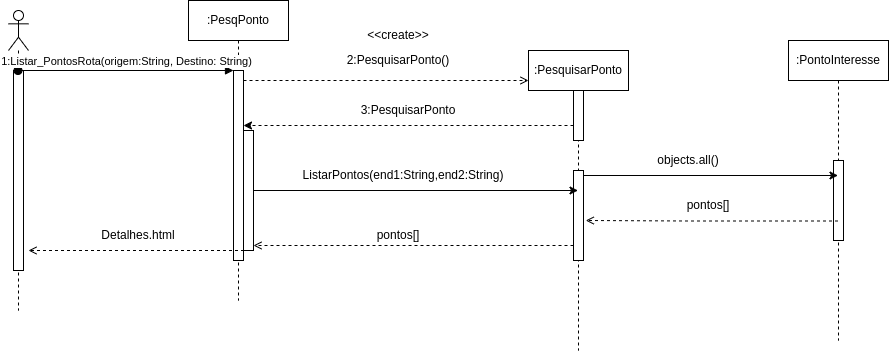

The diagram above was exported from draw.io. Its source (the exported page's mxGraphModel, read from the mxfile embedded in the PNG):
<mxGraphModel dx="806" dy="533" grid="1" gridSize="10" guides="1" tooltips="1" connect="1" arrows="1" fold="1" page="1" pageScale="1" pageWidth="850" pageHeight="1100" math="0" shadow="0">
  <root>
    <mxCell id="0" />
    <mxCell id="1" parent="0" />
    <mxCell id="aM9ryv3xv72pqoxQDRHE-1" value=":PesqPonto" style="shape=umlLifeline;perimeter=lifelinePerimeter;whiteSpace=wrap;html=1;container=0;dropTarget=0;collapsible=0;recursiveResize=0;outlineConnect=0;portConstraint=eastwest;newEdgeStyle={&quot;edgeStyle&quot;:&quot;elbowEdgeStyle&quot;,&quot;elbow&quot;:&quot;vertical&quot;,&quot;curved&quot;:0,&quot;rounded&quot;:0};" parent="1" vertex="1">
      <mxGeometry x="220" y="50" width="100" height="300" as="geometry" />
    </mxCell>
    <mxCell id="aM9ryv3xv72pqoxQDRHE-2" value="" style="html=1;points=[];perimeter=orthogonalPerimeter;outlineConnect=0;targetShapes=umlLifeline;portConstraint=eastwest;newEdgeStyle={&quot;edgeStyle&quot;:&quot;elbowEdgeStyle&quot;,&quot;elbow&quot;:&quot;vertical&quot;,&quot;curved&quot;:0,&quot;rounded&quot;:0};" parent="aM9ryv3xv72pqoxQDRHE-1" vertex="1">
      <mxGeometry x="45" y="70" width="10" height="190" as="geometry" />
    </mxCell>
    <mxCell id="_A1RgMlKPlGH34mNmcYh-12" value="" style="html=1;points=[[0,0,0,0,5],[0,1,0,0,-5],[1,0,0,0,5],[1,1,0,0,-5]];perimeter=orthogonalPerimeter;outlineConnect=0;targetShapes=umlLifeline;portConstraint=eastwest;newEdgeStyle={&quot;curved&quot;:0,&quot;rounded&quot;:0};" parent="aM9ryv3xv72pqoxQDRHE-1" vertex="1">
      <mxGeometry x="55" y="130" width="10" height="120" as="geometry" />
    </mxCell>
    <mxCell id="aM9ryv3xv72pqoxQDRHE-5" value=":PesquisarPonto" style="shape=umlLifeline;perimeter=lifelinePerimeter;whiteSpace=wrap;html=1;container=0;dropTarget=0;collapsible=0;recursiveResize=0;outlineConnect=0;portConstraint=eastwest;newEdgeStyle={&quot;edgeStyle&quot;:&quot;elbowEdgeStyle&quot;,&quot;elbow&quot;:&quot;vertical&quot;,&quot;curved&quot;:0,&quot;rounded&quot;:0};size=40;" parent="1" vertex="1">
      <mxGeometry x="560" y="100" width="100" height="300" as="geometry" />
    </mxCell>
    <mxCell id="aM9ryv3xv72pqoxQDRHE-6" value="" style="html=1;points=[];perimeter=orthogonalPerimeter;outlineConnect=0;targetShapes=umlLifeline;portConstraint=eastwest;newEdgeStyle={&quot;edgeStyle&quot;:&quot;elbowEdgeStyle&quot;,&quot;elbow&quot;:&quot;vertical&quot;,&quot;curved&quot;:0,&quot;rounded&quot;:0};" parent="aM9ryv3xv72pqoxQDRHE-5" vertex="1">
      <mxGeometry x="45" y="40" width="10" height="50" as="geometry" />
    </mxCell>
    <mxCell id="_A1RgMlKPlGH34mNmcYh-14" value="" style="html=1;points=[[0,0,0,0,5],[0,1,0,0,-5],[1,0,0,0,5],[1,1,0,0,-5]];perimeter=orthogonalPerimeter;outlineConnect=0;targetShapes=umlLifeline;portConstraint=eastwest;newEdgeStyle={&quot;curved&quot;:0,&quot;rounded&quot;:0};" parent="aM9ryv3xv72pqoxQDRHE-5" vertex="1">
      <mxGeometry x="45" y="120" width="10" height="90" as="geometry" />
    </mxCell>
    <mxCell id="_A1RgMlKPlGH34mNmcYh-1" value="" style="shape=umlLifeline;perimeter=lifelinePerimeter;whiteSpace=wrap;html=1;container=1;dropTarget=0;collapsible=0;recursiveResize=0;outlineConnect=0;portConstraint=eastwest;newEdgeStyle={&quot;curved&quot;:0,&quot;rounded&quot;:0};participant=umlActor;" parent="1" vertex="1">
      <mxGeometry x="40" y="60" width="20" height="300" as="geometry" />
    </mxCell>
    <mxCell id="_A1RgMlKPlGH34mNmcYh-2" value="" style="html=1;points=[[0,0,0,0,5],[0,1,0,0,-5],[1,0,0,0,5],[1,1,0,0,-5]];perimeter=orthogonalPerimeter;outlineConnect=0;targetShapes=umlLifeline;portConstraint=eastwest;newEdgeStyle={&quot;curved&quot;:0,&quot;rounded&quot;:0};" parent="_A1RgMlKPlGH34mNmcYh-1" vertex="1">
      <mxGeometry x="5" y="60" width="10" height="200" as="geometry" />
    </mxCell>
    <mxCell id="aM9ryv3xv72pqoxQDRHE-3" value="1:Listar_PontosRota(origem:String, Destino: String)" style="html=1;verticalAlign=bottom;startArrow=oval;endArrow=block;startSize=8;elbow=vertical;rounded=0;" parent="1" edge="1">
      <mxGeometry relative="1" as="geometry">
        <mxPoint x="49.5" y="120" as="sourcePoint" />
        <mxPoint x="265" y="120" as="targetPoint" />
      </mxGeometry>
    </mxCell>
    <mxCell id="_A1RgMlKPlGH34mNmcYh-6" style="rounded=0;orthogonalLoop=1;jettySize=auto;html=1;elbow=vertical;dashed=1;endArrow=open;endFill=0;" parent="1" edge="1">
      <mxGeometry relative="1" as="geometry">
        <mxPoint x="275" y="130" as="sourcePoint" />
        <mxPoint x="560" y="130" as="targetPoint" />
      </mxGeometry>
    </mxCell>
    <mxCell id="_A1RgMlKPlGH34mNmcYh-8" value="&amp;lt;&amp;lt;create&amp;gt;&amp;gt;" style="text;html=1;strokeColor=none;fillColor=none;align=center;verticalAlign=middle;whiteSpace=wrap;rounded=0;" parent="1" vertex="1">
      <mxGeometry x="400" y="70" width="60" height="30" as="geometry" />
    </mxCell>
    <mxCell id="_A1RgMlKPlGH34mNmcYh-9" value="2:PesquisarPonto()" style="text;html=1;strokeColor=none;fillColor=none;align=center;verticalAlign=middle;whiteSpace=wrap;rounded=0;" parent="1" vertex="1">
      <mxGeometry x="395" y="100" width="70" height="20" as="geometry" />
    </mxCell>
    <mxCell id="_A1RgMlKPlGH34mNmcYh-11" style="rounded=0;orthogonalLoop=1;jettySize=auto;html=1;elbow=vertical;dashed=1;" parent="1" source="aM9ryv3xv72pqoxQDRHE-6" target="aM9ryv3xv72pqoxQDRHE-2" edge="1">
      <mxGeometry relative="1" as="geometry">
        <Array as="points">
          <mxPoint x="290" y="175" />
        </Array>
      </mxGeometry>
    </mxCell>
    <mxCell id="_A1RgMlKPlGH34mNmcYh-13" style="rounded=0;orthogonalLoop=1;jettySize=auto;html=1;" parent="1" source="_A1RgMlKPlGH34mNmcYh-12" target="aM9ryv3xv72pqoxQDRHE-5" edge="1">
      <mxGeometry relative="1" as="geometry" />
    </mxCell>
    <mxCell id="_A1RgMlKPlGH34mNmcYh-15" value="ListarPontos(end1:String,end2:String)" style="text;html=1;strokeColor=none;fillColor=none;align=center;verticalAlign=middle;whiteSpace=wrap;rounded=0;" parent="1" vertex="1">
      <mxGeometry x="405" y="210" width="60" height="30" as="geometry" />
    </mxCell>
    <mxCell id="_A1RgMlKPlGH34mNmcYh-16" style="rounded=0;orthogonalLoop=1;jettySize=auto;html=1;entryX=1;entryY=1;entryDx=0;entryDy=-5;entryPerimeter=0;dashed=1;endArrow=open;endFill=0;" parent="1" source="_A1RgMlKPlGH34mNmcYh-14" target="_A1RgMlKPlGH34mNmcYh-12" edge="1">
      <mxGeometry relative="1" as="geometry" />
    </mxCell>
    <mxCell id="_A1RgMlKPlGH34mNmcYh-18" value=":PontoInteresse" style="shape=umlLifeline;perimeter=lifelinePerimeter;whiteSpace=wrap;html=1;container=1;dropTarget=0;collapsible=0;recursiveResize=0;outlineConnect=0;portConstraint=eastwest;newEdgeStyle={&quot;curved&quot;:0,&quot;rounded&quot;:0};" parent="1" vertex="1">
      <mxGeometry x="820" y="90" width="100" height="300" as="geometry" />
    </mxCell>
    <mxCell id="_A1RgMlKPlGH34mNmcYh-20" value="" style="html=1;points=[[0,0,0,0,5],[0,1,0,0,-5],[1,0,0,0,5],[1,1,0,0,-5]];perimeter=orthogonalPerimeter;outlineConnect=0;targetShapes=umlLifeline;portConstraint=eastwest;newEdgeStyle={&quot;curved&quot;:0,&quot;rounded&quot;:0};" parent="_A1RgMlKPlGH34mNmcYh-18" vertex="1">
      <mxGeometry x="45" y="120" width="10" height="80" as="geometry" />
    </mxCell>
    <mxCell id="_A1RgMlKPlGH34mNmcYh-19" style="rounded=0;orthogonalLoop=1;jettySize=auto;html=1;" parent="1" target="_A1RgMlKPlGH34mNmcYh-18" edge="1">
      <mxGeometry relative="1" as="geometry">
        <mxPoint x="615" y="225" as="sourcePoint" />
        <mxPoint x="819.5" y="225" as="targetPoint" />
      </mxGeometry>
    </mxCell>
    <mxCell id="_A1RgMlKPlGH34mNmcYh-21" value="objects.all()" style="text;html=1;strokeColor=none;fillColor=none;align=center;verticalAlign=middle;whiteSpace=wrap;rounded=0;" parent="1" vertex="1">
      <mxGeometry x="690" y="200" width="60" height="20" as="geometry" />
    </mxCell>
    <mxCell id="_A1RgMlKPlGH34mNmcYh-22" value="3:PesquisarPonto" style="text;html=1;strokeColor=none;fillColor=none;align=center;verticalAlign=middle;whiteSpace=wrap;rounded=0;" parent="1" vertex="1">
      <mxGeometry x="405" y="150" width="70" height="20" as="geometry" />
    </mxCell>
    <mxCell id="_A1RgMlKPlGH34mNmcYh-23" style="rounded=0;orthogonalLoop=1;jettySize=auto;html=1;endArrow=open;endFill=0;dashed=1;" parent="1" edge="1">
      <mxGeometry relative="1" as="geometry">
        <mxPoint x="869.5" y="270.5" as="sourcePoint" />
        <mxPoint x="617.25" y="270" as="targetPoint" />
        <Array as="points">
          <mxPoint x="720" y="270.5" />
        </Array>
      </mxGeometry>
    </mxCell>
    <mxCell id="_A1RgMlKPlGH34mNmcYh-28" value="pontos[]" style="text;html=1;strokeColor=none;fillColor=none;align=center;verticalAlign=middle;whiteSpace=wrap;rounded=0;" parent="1" vertex="1">
      <mxGeometry x="400" y="270" width="60" height="30" as="geometry" />
    </mxCell>
    <mxCell id="_A1RgMlKPlGH34mNmcYh-29" value="pontos[]" style="text;html=1;strokeColor=none;fillColor=none;align=center;verticalAlign=middle;whiteSpace=wrap;rounded=0;" parent="1" vertex="1">
      <mxGeometry x="710" y="240" width="60" height="30" as="geometry" />
    </mxCell>
    <mxCell id="_A1RgMlKPlGH34mNmcYh-30" style="rounded=0;orthogonalLoop=1;jettySize=auto;html=1;elbow=vertical;dashed=1;endArrow=open;endFill=0;" parent="1" edge="1">
      <mxGeometry relative="1" as="geometry">
        <mxPoint x="275.5" y="300" as="sourcePoint" />
        <mxPoint x="60" y="300" as="targetPoint" />
      </mxGeometry>
    </mxCell>
    <mxCell id="_A1RgMlKPlGH34mNmcYh-31" value="Detalhes.html" style="text;html=1;strokeColor=none;fillColor=none;align=center;verticalAlign=middle;whiteSpace=wrap;rounded=0;" parent="1" vertex="1">
      <mxGeometry x="140" y="270" width="60" height="30" as="geometry" />
    </mxCell>
  </root>
</mxGraphModel>